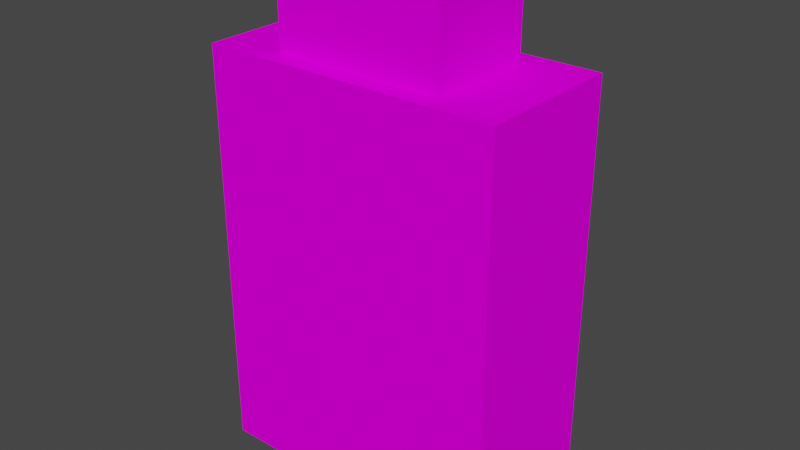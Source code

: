 # Source: usa_szlaban.blend  (saved by Blender 3.3.6; exported with 4.5.12 LTS)
import bpy
from mathutils import Matrix  # noqa: F401  (used for matrix-valued properties, if any)

bpy.ops.wm.read_factory_settings(use_empty=True)
scene = bpy.context.scene
scene.name = 'Scene'

# ---- collections
col_collection = bpy.data.collections.new('Collection'); scene.collection.children.link(col_collection)

# ---- images (referenced by path relative to the original .blend; pixels are not part of the script)
import os
ASSET_DIR = os.environ.get("B2B_ASSET_DIR", "")  # directory of the original .blend (textures are referenced by path, not embedded)
HERE = os.path.dirname(os.path.abspath(__file__))  # packed textures are extracted next to this script under _unpacked/

def load_image(name, relpath, width, height, colorspace="sRGB"):
    """Load a texture the original file referenced (path relative to the .blend, or extracted next to this script)."""
    p = next((c for c in (os.path.join(HERE, relpath), os.path.join(ASSET_DIR, relpath)) if relpath and os.path.exists(c)), "")
    if p:
        img = bpy.data.images.load(p, check_existing=True)
        img.name = name
    else:  # same state as the original file: an image datablock whose file is absent (Cycles renders it pink)
        img = bpy.data.images.new(name, width, height)
        img.source = "FILE"
        img.filepath = "//" + (relpath or name)
    img.colorspace_settings.name = colorspace
    return img
img_level3_shadow256_png_007 = load_image('level3_shadow256.png.007', 'level3_shadow256.png', 1024, 1024, 'sRGB')

# ---- materials (node trees are filled in below, after node groups)
mat_level3_shadow256 = bpy.data.materials.new('level3_shadow256')
mat_level3_shadow256.alpha_threshold = 0.0
mat_level3_shadow256.use_transparent_shadow = False
mat_level3_shadow256.diffuse_color = (1.0, 1.0, 1.0, 1.0)
mat_level3_shadow256.roughness = 0.5

# ---- material node trees
mat_level3_shadow256.use_nodes = True; mat_level3_shadow256.node_tree.nodes.clear()
_N = mat_level3_shadow256.node_tree.nodes; _L = mat_level3_shadow256.node_tree.links
n0 = _N.new('ShaderNodeBsdfDiffuse'); n0.name = 'Diffuse BSDF'; n0.location = (0, 0)
n1 = _N.new('ShaderNodeTexImage'); n1.name = 'Image Texture'; n1.location = (0, 0)
n1.image = img_level3_shadow256_png_007
n2 = _N.new('ShaderNodeOutputMaterial'); n2.name = 'Material Output'; n2.location = (0, 0)
_L.new(n0.outputs[0], n2.inputs[0])
_L.new(n1.outputs[0], n0.inputs[0])
n2.is_active_output = True

# ---- world
world_world = bpy.data.worlds.new('World'); scene.world = world_world
world_world.use_nodes = True; world_world.node_tree.nodes.clear()
_N = world_world.node_tree.nodes; _L = world_world.node_tree.links
n0 = _N.new('ShaderNodeOutputWorld'); n0.name = 'World Output'; n0.location = (300, 300)
n1 = _N.new('ShaderNodeBackground'); n1.name = 'Background'; n1.location = (10, 300)
n1.inputs[0].default_value = (0.05088, 0.05088, 0.05088, 1.0)
_L.new(n1.outputs[0], n0.inputs[0])
n0.is_active_output = True
world_world.color = (0.05088, 0.05088, 0.05088)
world_world.use_sun_shadow = False
world_world.sun_shadow_jitter_overblur = 0.0

# ---- meshes
me_track13_pmd0_mesh_007 = bpy.data.meshes.new('TRACK13.PMD0.mesh.007')
me_track13_pmd0_mesh_007.from_pydata([(3.965, 1.97, 0.0), (-3.965, 1.97, 0.0), (-3.965, 1.97, 10.99), (-3.965, -1.97, 10.99), (-3.965, -1.97, 0.0), (3.965, 1.97, 10.99), (3.965, -1.97, 10.99), (3.965, -1.97, 0.0), (-2.296, 1.44, 10.99), (-2.296, 1.44, 13.66), (-2.296, -1.435, 13.66), (-2.296, -1.435, 10.99), (2.211, 1.44, 13.66), (2.211, -1.435, 13.66), (2.211, -1.435, 10.99), (2.211, 1.44, 10.99)], [], [(1, 4, 3, 2), (5, 2, 3, 6), (6, 7, 0, 5), (8, 11, 10, 9), (12, 9, 10, 13), (13, 10, 11, 14), (6, 3, 4, 7), (13, 14, 15, 12), (5, 0, 1, 2), (12, 15, 8, 9), (7, 4, 1, 0)])
_uv = me_track13_pmd0_mesh_007.uv_layers.new(name='UVMap')
_uv.uv.foreach_set('vector', [0.5139, 0.0791, 0.3556, 0.07903, 0.3556, 0.4393, 0.5139, 0.437, 0.362, 0.2284, 0.6657, 0.2284, 0.6657, 0.4419, 0.362, 0.4425, 0.3488, 0.3092, 0.3488, 0.006817, 0.1803, 0.006817, 0.1803, 0.3069, 0.5139, 0.2426, 0.3556, 0.2426, 0.3556, 0.4393, 0.5139, 0.437, 0.6709, 0.2694, 0.3556, 0.2693, 0.3556, 0.4393, 0.6709, 0.437, 0.6709, 0.437, 0.3556, 0.4393, 0.3556, 0.2693, 0.6709, 0.2694, 0.6657, 0.4419, 0.362, 0.4425, 0.362, 0.002408, 0.6657, 0.002408, 0.3556, 0.4393, 0.3556, 0.08498, 0.5139, 0.08505, 0.5139, 0.437, 0.362, 0.2284, 0.3587, -0.000565, 0.6665, 0.0003559, 0.6657, 0.2284, 0.3897, 0.4203, 0.3897, 0.2678, 0.6468, 0.2678, 0.6468, 0.4203, 0.6657, 0.002408, 0.362, 0.002408, 0.5139, 0.0791, 0.3587, -0.000565])
me_track13_pmd0_mesh_007.materials.append(mat_level3_shadow256)
me_track13_pmd0_mesh_007.use_remesh_preserve_volume = False
me_track13_pmd0_mesh_007.use_remesh_preserve_attributes = False
me_track13_pmd0_mesh_007.use_mirror_vertex_groups = False
me_track13_pmd0_mesh_007.update()

# ---- objects
ob_main = bpy.data.objects.new('main', me_track13_pmd0_mesh_007)

# ---- transforms, parenting, visibility, modifiers, constraints
ob_main.location = (0.0, 0.0, 0.0)
ob_main.lineart.crease_threshold = 0.0

# ---- collection membership
col_collection.objects.link(ob_main)

# ---- scene / render settings (as saved in the file)
scene.frame_start = 1; scene.frame_end = 250; scene.frame_set(1)
scene.render.engine = 'BLENDER_EEVEE_NEXT'
scene.cycles.sampling_pattern = 'TABULATED_SOBOL'
scene.cycles.use_light_tree = False
scene.view_settings.view_transform = 'Filmic'
bpy.context.view_layer.update()

# ---- added for rendering (the .blend has no active camera and no usable light): camera, sun
cam_auto = bpy.data.cameras.new('AutoCamera')
cam_auto.lens = 50.0
cam_auto.sensor_width = 36.0
cam_auto.clip_end = 1000.0
ob_auto_camera = bpy.data.objects.new('AutoCamera', cam_auto)
scene.collection.objects.link(ob_auto_camera)
ob_auto_camera.location = (15.0629, -18.0755, 18.8811)
ob_auto_camera.rotation_euler = (1.09748, -7.21219e-08, 0.694738)
scene.camera = ob_auto_camera
light_auto_sun = bpy.data.lights.new('AutoSun', 'SUN')
light_auto_sun.energy = 3.0
light_auto_sun.angle = 0.0523599
ob_auto_sun = bpy.data.objects.new('AutoSun', light_auto_sun)
scene.collection.objects.link(ob_auto_sun)
ob_auto_sun.rotation_euler = (0.872665, 0.174533, 0.523599)
bpy.context.view_layer.update()
